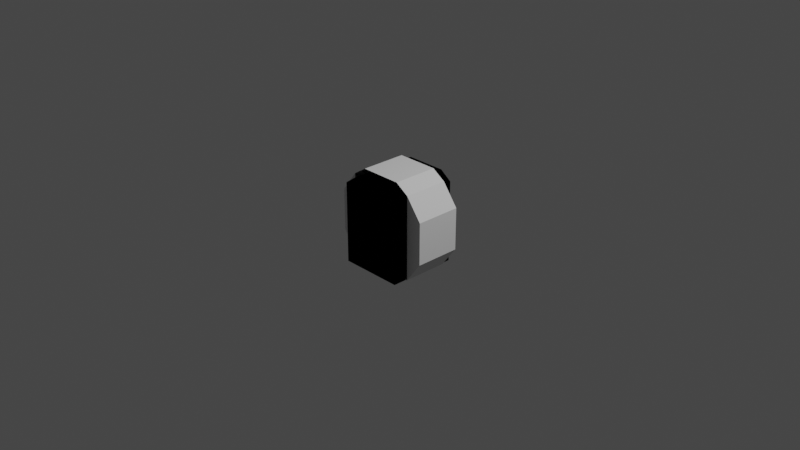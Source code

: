 # Source: base_crewTube0_IVA.blend  (saved by Blender 3.1.7; exported with 4.5.12 LTS)
import bpy
from mathutils import Matrix  # noqa: F401  (used for matrix-valued properties, if any)

bpy.ops.wm.read_factory_settings(use_empty=True)
scene = bpy.context.scene
scene.name = 'Scene'

# ---- collections
col_collection = bpy.data.collections.new('Collection'); scene.collection.children.link(col_collection)

# ---- materials (node trees are filled in below, after node groups)
mat_material_002 = bpy.data.materials.new('Material.002')
mat_material_002.use_transparent_shadow = False

# ---- node groups
ng_color4 = bpy.data.node_groups.new('Color4', 'ShaderNodeTree')
_s = ng_color4.interface.new_socket(name='Color', in_out='OUTPUT', socket_type='NodeSocketColor')
_s = ng_color4.interface.new_socket(name='Alpha', in_out='OUTPUT', socket_type='NodeSocketFloat')
_s = ng_color4.interface.new_socket(name='Color', in_out='INPUT', socket_type='NodeSocketColor')
_s = ng_color4.interface.new_socket(name='Alpha', in_out='INPUT', socket_type='NodeSocketFloat')
_s.min_value = 1.0
_N = ng_color4.nodes; _L = ng_color4.links
n0 = _N.new('NodeGroupInput'); n0.name = 'Group Input'; n0.location = (-403, 18)
n1 = _N.new('NodeGroupOutput'); n1.name = 'Group Output'; n1.location = (154, 24)
_L.new(n0.outputs[1], n1.inputs[1])
_L.new(n0.outputs[0], n1.inputs[0])
n1.is_active_output = True
ng_maincolor = bpy.data.node_groups.new('MainColor', 'ShaderNodeTree')
_s = ng_maincolor.interface.new_socket(name='Color', in_out='OUTPUT', socket_type='NodeSocketColor')
_s = ng_maincolor.interface.new_socket(name='Alpha', in_out='OUTPUT', socket_type='NodeSocketFloat')
_s = ng_maincolor.interface.new_socket(name='VColor', in_out='INPUT', socket_type='NodeSocketColor')
_s = ng_maincolor.interface.new_socket(name='VAlpha', in_out='INPUT', socket_type='NodeSocketFloat')
_s.min_value = 1e+04
_s = ng_maincolor.interface.new_socket(name='CColor', in_out='INPUT', socket_type='NodeSocketColor')
_s = ng_maincolor.interface.new_socket(name='CAlpha', in_out='INPUT', socket_type='NodeSocketFloat')
_s.min_value = 1.0
_s = ng_maincolor.interface.new_socket(name='TColor', in_out='INPUT', socket_type='NodeSocketColor')
_s = ng_maincolor.interface.new_socket(name='TAlpha', in_out='INPUT', socket_type='NodeSocketFloat')
_s.min_value = 1.0
_N = ng_maincolor.nodes; _L = ng_maincolor.links
n0 = _N.new('NodeGroupInput'); n0.name = 'Group Input'; n0.location = (-284, 35)
n1 = _N.new('NodeGroupOutput'); n1.name = 'Group Output'; n1.location = (332, -19)
n2 = _N.new('ShaderNodeMix'); n2.name = 'VC*CC*TC'; n2.location = (127, -33)
n2.label = 'VC*CC*TC'
n2.hide = True
n2.data_type = 'RGBA'
n2.blend_type = 'MULTIPLY'
n2.inputs[0].default_value = 1.0
n3 = _N.new('ShaderNodeMix'); n3.name = 'VC*CC'; n3.location = (-44, 33)
n3.label = 'VC*CC'
n3.hide = True
n3.data_type = 'RGBA'
n3.blend_type = 'MULTIPLY'
n3.inputs[0].default_value = 1.0
n4 = _N.new('ShaderNodeMath'); n4.name = 'VA*CA'; n4.location = (-59, -19)
n4.label = 'VA*CA'
n4.hide = True
n4.operation = 'MULTIPLY'
n4.inputs[2].default_value = 0.0
n5 = _N.new('ShaderNodeMath'); n5.name = 'VA*CA*TA'; n5.location = (130, -79)
n5.label = 'VA*CA*TA'
n5.hide = True
n5.operation = 'MULTIPLY'
n5.inputs[2].default_value = 0.0
_L.new(n0.outputs[2], n3.inputs[7])
_L.new(n0.outputs[4], n2.inputs[7])
_L.new(n2.outputs[2], n1.inputs[0])
_L.new(n3.outputs[2], n2.inputs[6])
_L.new(n0.outputs[0], n3.inputs[6])
_L.new(n0.outputs[1], n4.inputs[0])
_L.new(n0.outputs[3], n4.inputs[1])
_L.new(n4.outputs[0], n5.inputs[0])
_L.new(n0.outputs[5], n5.inputs[1])
_L.new(n5.outputs[0], n1.inputs[1])
n1.is_active_output = True
ng_standardshader = bpy.data.node_groups.new('StandardShader', 'ShaderNodeTree')
_s = ng_standardshader.interface.new_socket(name='BSDF', in_out='OUTPUT', socket_type='NodeSocketShader')
_s = ng_standardshader.interface.new_socket(name='BaseColor', in_out='INPUT', socket_type='NodeSocketColor')
_s = ng_standardshader.interface.new_socket(name='Shininess', in_out='INPUT', socket_type='NodeSocketFloat')
_s.min_value = 1e+04
_s = ng_standardshader.interface.new_socket(name='Gloss', in_out='INPUT', socket_type='NodeSocketFloat')
_s.min_value = 1e+04
_s = ng_standardshader.interface.new_socket(name='Emission', in_out='INPUT', socket_type='NodeSocketColor')
_s = ng_standardshader.interface.new_socket(name='Emission Strength', in_out='INPUT', socket_type='NodeSocketFloat')
_s.min_value = 1e+06
_s = ng_standardshader.interface.new_socket(name='Alpha', in_out='INPUT', socket_type='NodeSocketFloat')
_s.min_value = 1.0
_s = ng_standardshader.interface.new_socket(name='NormalColor', in_out='INPUT', socket_type='NodeSocketColor')
_N = ng_standardshader.nodes; _L = ng_standardshader.links
n0 = _N.new('NodeGroupOutput'); n0.name = 'Group Output'; n0.location = (555, 248)
n1 = _N.new('NodeGroupInput'); n1.name = 'Group Input'; n1.location = (-444, 74)
n2 = _N.new('ShaderNodeNormalMap'); n2.name = 'Normal Map'; n2.location = (-96, -256)
n2.hide = True
n3 = _N.new('ShaderNodeMath'); n3.name = 'Roughness'; n3.location = (-4, -2)
n3.label = 'Roughness'
n3.hide = True
n3.operation = 'SQRT'
n3.inputs[2].default_value = 0.0
n4 = _N.new('ShaderNodeMath'); n4.name = 'SpecularConv'; n4.location = (-120, 39)
n4.label = 'SpecularConv'
n4.hide = True
n4.operation = 'SQRT'
n4.inputs[2].default_value = 0.0
n5 = _N.new('ShaderNodeMath'); n5.name = 'Gloss2Rough'; n5.location = (-176, -1)
n5.label = 'Gloss2Rough'
n5.hide = True
n5.operation = 'SUBTRACT'
n5.inputs[0].default_value = 1.0
n5.inputs[2].default_value = 0.0
n6 = _N.new('ShaderNodeBsdfPrincipled'); n6.name = 'Principled BSDF'; n6.location = (226, 256)
n6.distribution = 'GGX'
n6.subsurface_method = 'BURLEY'
n6.inputs[3].default_value = 1.45
_L.new(n6.outputs[0], n0.inputs[0])
_L.new(n4.outputs[0], n6.inputs[13])
_L.new(n1.outputs[3], n6.inputs[27])
_L.new(n3.outputs[0], n6.inputs[2])
_L.new(n1.outputs[0], n6.inputs[0])
_L.new(n1.outputs[1], n4.inputs[0])
_L.new(n1.outputs[6], n2.inputs[1])
_L.new(n5.outputs[0], n3.inputs[0])
_L.new(n1.outputs[2], n5.inputs[1])
_L.new(n2.outputs[0], n6.inputs[5])
_L.new(n1.outputs[5], n6.inputs[4])
_L.new(n1.outputs[4], n6.inputs[28])
n0.is_active_output = True

# ---- material node trees
mat_material_002.use_nodes = True; mat_material_002.node_tree.nodes.clear()
_N = mat_material_002.node_tree.nodes; _L = mat_material_002.node_tree.links
n0 = _N.new('ShaderNodeTexImage'); n0.name = '_MainTex'; n0.location = (-131, -187)
n0.label = '_MainTex'
n0.hide = True
n1 = _N.new('ShaderNodeUVMap'); n1.name = 'UV Map'; n1.location = (-345, -213)
n2 = _N.new('ShaderNodeGroup'); n2.name = '_Color'; n2.location = (-34, -148)
n2.label = '_Color'
n2.hide = True
n2.node_tree = ng_color4
n2.inputs[0].default_value = (1.0, 1.0, 1.0, 1.0)
n2.inputs[1].default_value = 1.0
n3 = _N.new('ShaderNodeVertexColor'); n3.name = 'Vertex Color'; n3.location = (-31, -96)
n3.hide = True
n4 = _N.new('ShaderNodeOutputMaterial'); n4.name = 'Material Output'; n4.location = (765, 26)
n5 = _N.new('ShaderNodeGroup'); n5.name = 'Group'; n5.location = (157, 9)
n5.node_tree = ng_maincolor
n6 = _N.new('ShaderNodeGroup'); n6.name = 'StandardShader'; n6.location = (542, -4)
n6.node_tree = ng_standardshader
n6.inputs[1].default_value = 0.0
n6.inputs[2].default_value = 0.0
n6.inputs[3].default_value = (0.0, 0.0, 0.0, 1.0)
n6.inputs[4].default_value = 1.0
n6.inputs[6].default_value = (0.5, 0.5, 1.0, 1.0)
n7 = _N.new('ShaderNodeValue'); n7.name = '_Opacity'; n7.location = (327, -167)
n7.label = '_Opacity'
n7.hide = True
n7.outputs[0].default_value = 1.0
_L.new(n1.outputs[0], n0.inputs[0])
_L.new(n6.outputs[0], n4.inputs[0])
_L.new(n2.outputs[0], n5.inputs[2])
_L.new(n2.outputs[1], n5.inputs[3])
_L.new(n0.outputs[0], n5.inputs[4])
_L.new(n0.outputs[1], n5.inputs[5])
_L.new(n5.outputs[0], n6.inputs[0])
_L.new(n3.outputs[1], n5.inputs[1])
_L.new(n3.outputs[0], n5.inputs[0])
_L.new(n7.outputs[0], n6.inputs[5])
n4.is_active_output = True

# ---- world
world_world = bpy.data.worlds.new('World'); scene.world = world_world
world_world.use_nodes = True; world_world.node_tree.nodes.clear()
_N = world_world.node_tree.nodes; _L = world_world.node_tree.links
n0 = _N.new('ShaderNodeOutputWorld'); n0.name = 'World Output'; n0.location = (300, 300)
n1 = _N.new('ShaderNodeBackground'); n1.name = 'Background'; n1.location = (10, 300)
n1.inputs[0].default_value = (0.05088, 0.05088, 0.05088, 1.0)
_L.new(n1.outputs[0], n0.inputs[0])
n0.is_active_output = True
world_world.color = (0.05088, 0.05088, 0.05088)
world_world.use_sun_shadow = False
world_world.sun_shadow_jitter_overblur = 0.0

# ---- cameras
cam_camera = bpy.data.cameras.new('Camera')
cam_camera.clip_end = 100.0
cam_camera.ortho_scale = 7.314

# ---- lights
light_light = bpy.data.lights.new('Light', 'POINT')
light_light.transmission_factor = 0.0
light_light.energy = 1000.0
light_light.shadow_soft_size = 0.1
light_light.shadow_maximum_resolution = 0.006
light_light.use_absolute_resolution = True

# ---- meshes
me_cylinder_001 = bpy.data.meshes.new('Cylinder.001')
me_cylinder_001.from_pydata([(0.3785, 0.25, 0.4596), (0.3785, -0.25, 0.4596), (0.3785, 0.25, -0.4651), (0.3785, -0.25, -0.4651), (-0.379, 0.25, -0.4651), (-0.379, -0.25, -0.4651), (-0.379, 0.25, 0.4585), (-0.379, -0.25, 0.4585), (0.2296, 0.25, 0.5543), (0.5543, 0.25, 0.2296), (0.5543, -0.25, 0.2296), (0.2296, -0.25, 0.5543), (0.5543, 0.25, -0.2296), (0.5543, -0.25, -0.2296), (-0.5543, 0.25, -0.2296), (-0.5543, -0.25, -0.2296), (-0.5543, 0.25, 0.2296), (-0.5543, -0.25, 0.2296), (-0.2296, 0.25, 0.5543), (-0.2296, -0.25, 0.5543)], [], [(0, 9, 10, 1), (9, 12, 13, 10), (12, 2, 3, 13), (2, 4, 5, 3), (4, 14, 15, 5), (14, 16, 17, 15), (6, 18, 19, 7), (18, 8, 11, 19), (2, 12, 9, 0), (1, 10, 13, 3), (6, 16, 14, 4), (5, 15, 17, 7), (8, 0, 1, 11), (16, 6, 7, 17)])
_uv = me_cylinder_001.uv_layers.new(name='UVMap')
_uv.uv.foreach_set('vector', [0.9428, 0.5, 0.875, 0.5, 0.875, 1.0, 0.9428, 1.0, 0.875, 0.5, 0.75, 0.5, 0.75, 1.0, 0.875, 1.0, 0.75, 0.5, 0.6594, 0.5, 0.6594, 1.0, 0.75, 1.0, 0.6594, 0.5, 0.4656, 0.5, 0.4656, 1.0, 0.6594, 1.0, 0.4656, 0.5, 0.375, 0.5, 0.375, 1.0, 0.4656, 1.0, 0.375, 0.5, 0.25, 0.5, 0.25, 1.0, 0.375, 1.0, 0.1826, 0.5, 0.125, 0.5, 0.125, 1.0, 0.1826, 1.0, 0.125, 0.5, 0.0, 0.5, 0.0, 1.0, 0.125, 1.0, 0.9633, 0.2473, 0.99, 0.25, 0.9197, 0.4197, 0.8991, 0.403, 0.3991, 0.403, 0.4197, 0.4197, 0.49, 0.25, 0.4633, 0.2473, 0.5363, 0.2526, 0.51, 0.25, 0.5803, 0.08029, 0.6011, 0.09726, 0.1011, 0.09726, 0.08029, 0.08029, 0.01, 0.25, 0.03628, 0.2526, 1.0, 0.5, 0.9428, 0.5, 0.9428, 1.0, 1.0, 1.0, 0.25, 0.5, 0.1826, 0.5, 0.1826, 1.0, 0.25, 1.0])
me_cylinder_001.use_remesh_fix_poles = True
me_cylinder_001.use_remesh_preserve_attributes = False
me_cylinder_001.update()
me_cylinder_004 = bpy.data.meshes.new('Cylinder.004')
me_cylinder_004.from_pydata([(0.3491, 0.3703, 0.4127), (0.3491, 0.3703, -0.4763), (-0.3497, 0.3703, -0.4763), (-0.3497, 0.3703, 0.4116), (0.2207, 0.3703, 0.5037), (-0.2207, 0.3703, 0.5037), (0.3491, -0.3911, 0.4127), (0.3491, -0.3911, -0.4763), (-0.3497, -0.3911, -0.4763), (-0.3497, -0.3911, 0.4116), (0.2207, -0.3911, 0.5037), (-0.2207, -0.3911, 0.5037)], [], [(1, 7, 8, 2), (3, 9, 11, 5), (4, 10, 6, 0), (2, 8, 9, 3), (0, 6, 7, 1), (5, 11, 10, 4), (8, 7, 6, 10, 11, 9), (2, 3, 5, 4, 0, 1)])
_uv = me_cylinder_004.uv_layers.new(name='UVMap')
_uv.uv.foreach_set('vector', [0.6594, 1.0, 0.6594, 1.0, 0.4656, 1.0, 0.4656, 1.0, 0.1826, 1.0, 0.1826, 1.0, 0.125, 1.0, 0.125, 1.0, 1.0, 1.0, 1.0, 1.0, 0.9428, 1.0, 0.9428, 1.0, 0.1011, 0.09726, 0.1011, 0.09726, 0.03628, 0.2526, 0.03628, 0.2526, 0.3991, 0.403, 0.3991, 0.403, 0.4633, 0.2473, 0.4633, 0.2473, 0.125, 1.0, 0.125, 1.0, 0.0, 1.0, 0.0, 1.0, 0.1011, 0.09726, 0.4633, 0.2473, 0.9428, 1.0, 0.0, 1.0, 0.125, 1.0, 0.03628, 0.2526, 0.1011, 0.09726, 0.03628, 0.2526, 0.125, 1.0, 0.0, 1.0, 0.9428, 1.0, 0.4633, 0.2473])
me_cylinder_004.materials.append(mat_material_002)
me_cylinder_004.use_remesh_fix_poles = True
me_cylinder_004.use_remesh_preserve_attributes = False
me_cylinder_004.update()

# ---- objects
ob_light = bpy.data.objects.new('Light', light_light)
ob_camera = bpy.data.objects.new('Camera', cam_camera)
ob_freeiva_tube0 = bpy.data.objects.new('FreeIva_tube0', None)
ob_shellcollider = bpy.data.objects.new('shellCollider', me_cylinder_001)
ob_doorhatch = bpy.data.objects.new('doorHatch', None)
ob_cutout = bpy.data.objects.new('cutout', me_cylinder_004)

# ---- transforms, parenting, visibility, modifiers, constraints
ob_light.location = (4.076, 1.005, 5.904)
ob_light.rotation_euler = (0.6503, 0.05522, 1.866)
ob_light.lock_rotations_4d = False
ob_light.empty_display_type = 'ARROWS'
ob_light.color = (0.0, 0.0, 0.0, 0.0)
ob_light.lineart.crease_threshold = 0.0
ob_camera.location = (7.359, -6.926, 4.958)
ob_camera.rotation_euler = (1.109, 0.0, 0.8149)
ob_camera.lock_rotations_4d = False
ob_camera.empty_display_type = 'ARROWS'
ob_camera.color = (0.0, 0.0, 0.0, 0.0)
ob_camera.display_type = 'WIRE'
ob_camera.lineart.crease_threshold = 0.0
ob_freeiva_tube0.location = (0.0, 0.0, 0.0)
ob_shellcollider.parent = ob_freeiva_tube0
ob_shellcollider.location = (0.0, 0.0, 0.0)
ob_shellcollider.scale = (1.0, 1.0, 1.0)
ob_doorhatch.location = (0.0, 0.2348, 0.0)
ob_doorhatch.rotation_mode = 'QUATERNION'
ob_doorhatch.rotation_quaternion = (0.7071, 0.7071, 0.0, 0.0)
ob_cutout.parent = ob_freeiva_tube0
ob_cutout.location = (0.0, 0.0, 0.0)
ob_cutout.scale = (1.0, 1.0, 1.0)

# ---- collection membership
col_collection.objects.link(ob_light)
col_collection.objects.link(ob_camera)
col_collection.objects.link(ob_freeiva_tube0)
col_collection.objects.link(ob_shellcollider)
col_collection.objects.link(ob_doorhatch)
col_collection.objects.link(ob_cutout)

# ---- scene / render settings (as saved in the file)
scene.camera = ob_camera
scene.frame_start = 1; scene.frame_end = 250; scene.frame_set(1)
scene.render.engine = 'BLENDER_EEVEE_NEXT'
scene.cycles.sampling_pattern = 'TABULATED_SOBOL'
scene.cycles.use_light_tree = False
scene.view_settings.view_transform = 'Filmic'
bpy.context.view_layer.update()

